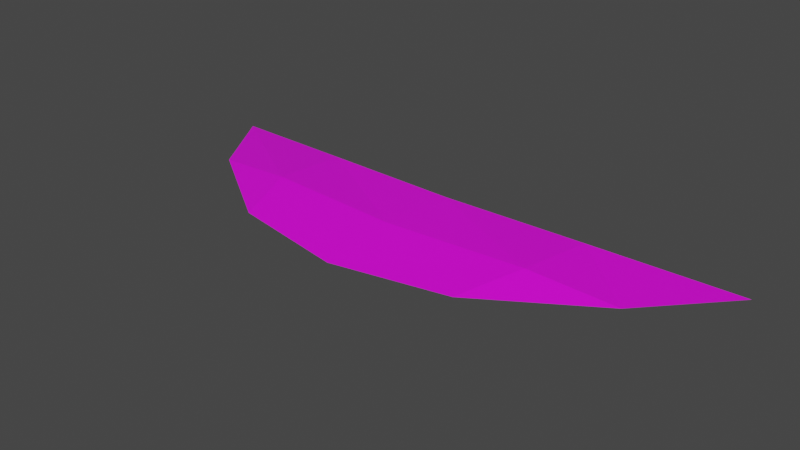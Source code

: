 # Source: Sword_Projectile_01.blend  (saved by Blender 2.93.20; exported with 4.5.12 LTS)
import bpy
from mathutils import Matrix  # noqa: F401  (used for matrix-valued properties, if any)

bpy.ops.wm.read_factory_settings(use_empty=True)
scene = bpy.context.scene
scene.name = 'Scene'

# ---- collections
col_collection = bpy.data.collections.new('Collection'); scene.collection.children.link(col_collection)

# ---- images (referenced by path relative to the original .blend; pixels are not part of the script)
import os
ASSET_DIR = os.environ.get("B2B_ASSET_DIR", "")  # directory of the original .blend (textures are referenced by path, not embedded)
HERE = os.path.dirname(os.path.abspath(__file__))  # packed textures are extracted next to this script under _unpacked/

def load_image(name, relpath, width, height, colorspace="sRGB"):
    """Load a texture the original file referenced (path relative to the .blend, or extracted next to this script)."""
    p = next((c for c in (os.path.join(HERE, relpath), os.path.join(ASSET_DIR, relpath)) if relpath and os.path.exists(c)), "")
    if p:
        img = bpy.data.images.load(p, check_existing=True)
        img.name = name
    else:  # same state as the original file: an image datablock whose file is absent (Cycles renders it pink)
        img = bpy.data.images.new(name, width, height)
        img.source = "FILE"
        img.filepath = "//" + (relpath or name)
    img.colorspace_settings.name = colorspace
    return img
img_sword_swing_png = load_image('Sword_Swing.png', 'Sword_Swing.png', 1024, 1024, 'sRGB')

# ---- materials (node trees are filled in below, after node groups)
mat_material_001 = bpy.data.materials.new('Material.001')
mat_material_001.use_transparent_shadow = False

# ---- material node trees
mat_material_001.use_nodes = True; mat_material_001.node_tree.nodes.clear()
_N = mat_material_001.node_tree.nodes; _L = mat_material_001.node_tree.links
n0 = _N.new('ShaderNodeBsdfPrincipled'); n0.name = 'Principled BSDF'; n0.location = (10, 300)
n0.distribution = 'GGX'
n0.subsurface_method = 'BURLEY'
n0.inputs[3].default_value = 1.45
n0.inputs[27].default_value = (0.0, 0.0, 0.0, 1.0)
n0.inputs[28].default_value = 1.0
n1 = _N.new('ShaderNodeOutputMaterial'); n1.name = 'Material Output'; n1.location = (300, 300)
n2 = _N.new('ShaderNodeTexImage'); n2.name = 'Image Texture'; n2.location = (-280, 280)
n2.image = img_sword_swing_png
_L.new(n0.outputs[0], n1.inputs[0])
_L.new(n2.outputs[0], n0.inputs[0])
n1.is_active_output = True

# ---- world
world_world = bpy.data.worlds.new('World'); scene.world = world_world
world_world.use_nodes = True; world_world.node_tree.nodes.clear()
_N = world_world.node_tree.nodes; _L = world_world.node_tree.links
n0 = _N.new('ShaderNodeOutputWorld'); n0.name = 'World Output'; n0.location = (300, 300)
n1 = _N.new('ShaderNodeBackground'); n1.name = 'Background'; n1.location = (10, 300)
n1.inputs[0].default_value = (0.05088, 0.05088, 0.05088, 1.0)
_L.new(n1.outputs[0], n0.inputs[0])
n0.is_active_output = True
world_world.color = (0.05088, 0.05088, 0.05088)
world_world.use_sun_shadow = False
world_world.sun_shadow_jitter_overblur = 0.0

# ---- meshes
me_plane = bpy.data.meshes.new('Plane')
me_plane.from_pydata([(1.224, -0.7881, -0.06246), (3.064, 1.0, -0.2051), (-1.224, -0.7881, -0.06246), (-3.064, 1.0, -0.2051), (3.514e-09, -1.0, -0.0804), (2.367, 1.166e-08, -0.09778), (2.691e-09, 0.688, -0.06157), (-2.367, 1.166e-08, -0.09778), (6.337e-16, -0.192, -2.289e-08), (1.532, 0.7974, -0.1027), (1.469, -0.09602, 5.278e-08), (-1.532, 0.7974, -0.1027), (-1.469, -0.09602, -7.567e-08)], [], [(8, 6, 11, 12), (4, 8, 12, 2), (0, 5, 10), (5, 1, 9, 10), (10, 9, 6, 8), (10, 8, 4, 0), (12, 11, 3, 7), (2, 12, 7)])
_uv = me_plane.uv_layers.new(name='UVMap')
_uv.uv.foreach_set('vector', [0.1322, 0.5, 0.2761, 0.5, 0.2938, 0.7498, 0.1479, 0.7384, 5.708e-05, 0.5, 0.1322, 0.5, 0.1479, 0.7384, 0.04856, 0.6993, 0.04856, 0.3007, 0.1631, 0.1151, 0.1479, 0.2616, 0.1631, 0.1151, 0.3259, 5.708e-05, 0.2938, 0.2502, 0.1479, 0.2616, 0.1479, 0.2616, 0.2938, 0.2502, 0.2761, 0.5, 0.1322, 0.5, 0.1479, 0.2616, 0.1322, 0.5, 5.708e-05, 0.5, 0.04856, 0.3007, 0.1479, 0.7384, 0.2938, 0.7498, 0.3259, 0.9999, 0.1631, 0.8849, 0.04856, 0.6993, 0.1479, 0.7384, 0.1631, 0.8849])
me_plane.materials.append(mat_material_001)
me_plane.use_remesh_fix_poles = True
me_plane.use_remesh_preserve_attributes = False
me_plane.update()

# ---- objects
ob_plane = bpy.data.objects.new('Plane', me_plane)

# ---- transforms, parenting, visibility, modifiers, constraints
ob_plane.location = (0.0, 0.0, 0.0)

# ---- collection membership
col_collection.objects.link(ob_plane)

# ---- scene / render settings (as saved in the file)
scene.frame_start = 1; scene.frame_end = 250; scene.frame_set(1)
scene.render.engine = 'BLENDER_EEVEE_NEXT'
scene.cycles.use_denoising = False
scene.cycles.samples = 128
scene.cycles.sampling_pattern = 'TABULATED_SOBOL'
scene.cycles.use_adaptive_sampling = False
scene.cycles.use_light_tree = False
scene.view_settings.view_transform = 'Filmic'
bpy.context.view_layer.update()

# ---- added for rendering (the .blend has no active camera and no usable light): camera, sun
cam_auto = bpy.data.cameras.new('AutoCamera')
cam_auto.lens = 50.0
cam_auto.sensor_width = 36.0
cam_auto.clip_end = 1000.0
ob_auto_camera = bpy.data.objects.new('AutoCamera', cam_auto)
scene.collection.objects.link(ob_auto_camera)
ob_auto_camera.location = (5.96772, -7.16127, 4.67165)
ob_auto_camera.rotation_euler = (1.09748, -7.21219e-08, 0.694738)
scene.camera = ob_auto_camera
light_auto_sun = bpy.data.lights.new('AutoSun', 'SUN')
light_auto_sun.energy = 3.0
light_auto_sun.angle = 0.0523599
ob_auto_sun = bpy.data.objects.new('AutoSun', light_auto_sun)
scene.collection.objects.link(ob_auto_sun)
ob_auto_sun.rotation_euler = (0.872665, 0.174533, 0.523599)
bpy.context.view_layer.update()

